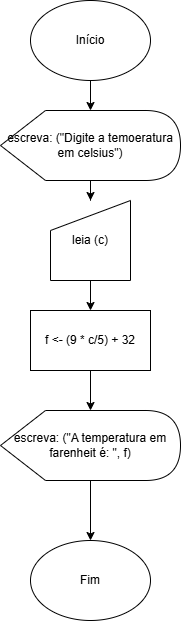

The diagram above was exported from draw.io. Its source (the exported page's mxGraphModel, read from the mxfile embedded in the PNG):
<mxGraphModel dx="1779" dy="644" grid="1" gridSize="10" guides="1" tooltips="1" connect="1" arrows="1" fold="1" page="1" pageScale="1" pageWidth="827" pageHeight="1169" math="0" shadow="0">
  <root>
    <mxCell id="0" />
    <mxCell id="1" parent="0" />
    <mxCell id="ol6o87OvIbFx8myGVsqu-5" edge="1" parent="1" source="ol6o87OvIbFx8myGVsqu-2" style="edgeStyle=orthogonalEdgeStyle;rounded=0;orthogonalLoop=1;jettySize=auto;html=1;" target="ol6o87OvIbFx8myGVsqu-4" value="">
      <mxGeometry relative="1" as="geometry" />
    </mxCell>
    <mxCell id="ol6o87OvIbFx8myGVsqu-2" parent="1" style="ellipse;whiteSpace=wrap;html=1;" value="Início" vertex="1">
      <mxGeometry height="80" width="120" x="330" y="30" as="geometry" />
    </mxCell>
    <mxCell id="ol6o87OvIbFx8myGVsqu-3" parent="1" style="ellipse;whiteSpace=wrap;html=1;" value="Fim" vertex="1">
      <mxGeometry height="80" width="120" x="330" y="570" as="geometry" />
    </mxCell>
    <mxCell id="ol6o87OvIbFx8myGVsqu-7" edge="1" parent="1" source="ol6o87OvIbFx8myGVsqu-4" style="edgeStyle=orthogonalEdgeStyle;rounded=0;orthogonalLoop=1;jettySize=auto;html=1;" target="ol6o87OvIbFx8myGVsqu-6" value="">
      <mxGeometry relative="1" as="geometry" />
    </mxCell>
    <mxCell id="ol6o87OvIbFx8myGVsqu-4" parent="1" style="shape=display;whiteSpace=wrap;html=1;" value="escreva: (&quot;Digite a temoeratura em celsius&quot;)" vertex="1">
      <mxGeometry height="70" width="180" x="300" y="140" as="geometry" />
    </mxCell>
    <mxCell id="ol6o87OvIbFx8myGVsqu-9" edge="1" parent="1" source="ol6o87OvIbFx8myGVsqu-6" style="edgeStyle=orthogonalEdgeStyle;rounded=0;orthogonalLoop=1;jettySize=auto;html=1;" target="ol6o87OvIbFx8myGVsqu-8" value="">
      <mxGeometry relative="1" as="geometry" />
    </mxCell>
    <mxCell id="ol6o87OvIbFx8myGVsqu-6" parent="1" style="shape=manualInput;whiteSpace=wrap;html=1;" value="leia (c)" vertex="1">
      <mxGeometry height="80" width="80" x="350" y="230" as="geometry" />
    </mxCell>
    <mxCell id="ol6o87OvIbFx8myGVsqu-11" edge="1" parent="1" source="ol6o87OvIbFx8myGVsqu-8" style="edgeStyle=orthogonalEdgeStyle;rounded=0;orthogonalLoop=1;jettySize=auto;html=1;" target="ol6o87OvIbFx8myGVsqu-10" value="">
      <mxGeometry relative="1" as="geometry" />
    </mxCell>
    <mxCell id="ol6o87OvIbFx8myGVsqu-8" parent="1" style="rounded=0;whiteSpace=wrap;html=1;" value="f &amp;lt;- (9 * c/5) + 32" vertex="1">
      <mxGeometry height="60" width="120" x="330" y="340" as="geometry" />
    </mxCell>
    <mxCell id="ol6o87OvIbFx8myGVsqu-12" edge="1" parent="1" source="ol6o87OvIbFx8myGVsqu-10" style="edgeStyle=orthogonalEdgeStyle;rounded=0;orthogonalLoop=1;jettySize=auto;html=1;" target="ol6o87OvIbFx8myGVsqu-3" value="">
      <mxGeometry relative="1" as="geometry" />
    </mxCell>
    <mxCell id="ol6o87OvIbFx8myGVsqu-10" parent="1" style="shape=display;whiteSpace=wrap;html=1;" value="escreva: (&quot;A temperatura em farenheit é: &quot;, f)" vertex="1">
      <mxGeometry height="70" width="180" x="300" y="440" as="geometry" />
    </mxCell>
  </root>
</mxGraphModel>